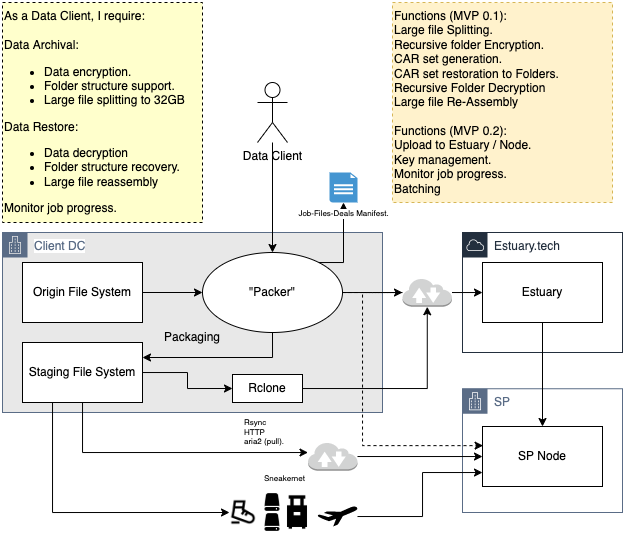

The diagram above was exported from draw.io. Its source (the exported page's mxGraphModel, read from the mxfile embedded in the PNG):
<mxGraphModel dx="1073" dy="497" grid="1" gridSize="10" guides="1" tooltips="1" connect="1" arrows="1" fold="1" page="1" pageScale="1" pageWidth="850" pageHeight="1100" math="0" shadow="0">
  <root>
    <mxCell id="0" />
    <mxCell id="1" parent="0" />
    <mxCell id="qziLCMFdaO2LlvTPwSSa-58" value="SP" style="points=[[0,0],[0.25,0],[0.5,0],[0.75,0],[1,0],[1,0.25],[1,0.5],[1,0.75],[1,1],[0.75,1],[0.5,1],[0.25,1],[0,1],[0,0.75],[0,0.5],[0,0.25]];outlineConnect=0;gradientColor=none;html=1;whiteSpace=wrap;fontSize=12;fontStyle=0;container=1;pointerEvents=0;collapsible=0;recursiveResize=0;shape=mxgraph.aws4.group;grIcon=mxgraph.aws4.group_corporate_data_center;strokeColor=#5A6C86;fillColor=#FFFFFF;verticalAlign=top;align=left;spacingLeft=30;fontColor=#5A6C86;dashed=0;labelBackgroundColor=default;" vertex="1" parent="1">
      <mxGeometry x="570" y="406.25" width="160" height="123.75" as="geometry" />
    </mxCell>
    <mxCell id="qziLCMFdaO2LlvTPwSSa-10" value="Functions (MVP 0.1):&lt;br&gt;Large file Splitting.&lt;br&gt;Recursive folder Encryption.&lt;br&gt;CAR set generation.&lt;br&gt;CAR set restoration to Folders.&lt;br&gt;Recursive Folder Decryption&lt;br&gt;Large file Re-Assembly&lt;br&gt;&lt;br&gt;Functions (MVP 0.2):&lt;br&gt;Upload to Estuary / Node.&lt;br&gt;Key management.&lt;br&gt;Monitor job progress.&lt;br&gt;Batching" style="rounded=0;whiteSpace=wrap;html=1;fillColor=#fff2cc;strokeColor=#d6b656;align=left;dashed=1;" vertex="1" parent="1">
      <mxGeometry x="500" y="20" width="220" height="200" as="geometry" />
    </mxCell>
    <mxCell id="qziLCMFdaO2LlvTPwSSa-57" value="Estuary.tech" style="points=[[0,0],[0.25,0],[0.5,0],[0.75,0],[1,0],[1,0.25],[1,0.5],[1,0.75],[1,1],[0.75,1],[0.5,1],[0.25,1],[0,1],[0,0.75],[0,0.5],[0,0.25]];outlineConnect=0;gradientColor=none;html=1;whiteSpace=wrap;fontSize=12;fontStyle=0;container=1;pointerEvents=0;collapsible=0;recursiveResize=0;shape=mxgraph.aws4.group;grIcon=mxgraph.aws4.group_aws_cloud;strokeColor=#232F3E;fillColor=none;verticalAlign=top;align=left;spacingLeft=30;fontColor=#232F3E;dashed=0;labelBackgroundColor=default;" vertex="1" parent="1">
      <mxGeometry x="570" y="250" width="160" height="120" as="geometry" />
    </mxCell>
    <mxCell id="qziLCMFdaO2LlvTPwSSa-11" value="As a Data Client, I require:&lt;br&gt;&lt;br&gt;Data Archival:&lt;br&gt;&lt;ul&gt;&lt;li&gt;Data encryption.&lt;/li&gt;&lt;li&gt;Folder structure support.&lt;/li&gt;&lt;li&gt;Large file splitting to 32GB&lt;br&gt;&lt;/li&gt;&lt;/ul&gt;Data Restore:&lt;br&gt;&lt;ul&gt;&lt;li&gt;Data decryption&lt;/li&gt;&lt;li&gt;Folder structure recovery.&lt;/li&gt;&lt;li&gt;Large file reassembly&lt;/li&gt;&lt;/ul&gt;Monitor job progress.&amp;nbsp;" style="text;html=1;strokeColor=default;fillColor=#FFFFCC;align=left;verticalAlign=middle;whiteSpace=wrap;rounded=0;dashed=1;" vertex="1" parent="1">
      <mxGeometry x="110" y="20" width="200" height="220" as="geometry" />
    </mxCell>
    <mxCell id="qziLCMFdaO2LlvTPwSSa-56" value="Client DC" style="points=[[0,0],[0.25,0],[0.5,0],[0.75,0],[1,0],[1,0.25],[1,0.5],[1,0.75],[1,1],[0.75,1],[0.5,1],[0.25,1],[0,1],[0,0.75],[0,0.5],[0,0.25]];outlineConnect=0;gradientColor=none;html=1;whiteSpace=wrap;fontSize=12;fontStyle=0;container=1;pointerEvents=0;collapsible=0;recursiveResize=0;shape=mxgraph.aws4.group;grIcon=mxgraph.aws4.group_corporate_data_center;strokeColor=#5A6C86;fillColor=#E8E8E8;verticalAlign=top;align=left;spacingLeft=30;fontColor=#5A6C86;dashed=0;labelBackgroundColor=default;" vertex="1" parent="1">
      <mxGeometry x="110" y="250" width="380" height="180" as="geometry" />
    </mxCell>
    <mxCell id="qziLCMFdaO2LlvTPwSSa-13" style="edgeStyle=orthogonalEdgeStyle;rounded=0;orthogonalLoop=1;jettySize=auto;html=1;entryX=0.5;entryY=0;entryDx=0;entryDy=0;" edge="1" parent="1" source="qziLCMFdaO2LlvTPwSSa-1" target="qziLCMFdaO2LlvTPwSSa-5">
      <mxGeometry relative="1" as="geometry" />
    </mxCell>
    <mxCell id="qziLCMFdaO2LlvTPwSSa-1" value="Data Client" style="shape=umlActor;verticalLabelPosition=bottom;verticalAlign=top;html=1;outlineConnect=0;" vertex="1" parent="1">
      <mxGeometry x="365" y="100" width="30" height="60" as="geometry" />
    </mxCell>
    <mxCell id="qziLCMFdaO2LlvTPwSSa-55" style="edgeStyle=orthogonalEdgeStyle;rounded=0;orthogonalLoop=1;jettySize=auto;html=1;fontSize=8;" edge="1" parent="1" source="qziLCMFdaO2LlvTPwSSa-2" target="qziLCMFdaO2LlvTPwSSa-3">
      <mxGeometry relative="1" as="geometry" />
    </mxCell>
    <mxCell id="qziLCMFdaO2LlvTPwSSa-2" value="Estuary" style="rounded=0;whiteSpace=wrap;html=1;" vertex="1" parent="1">
      <mxGeometry x="590" y="280" width="120" height="60" as="geometry" />
    </mxCell>
    <mxCell id="qziLCMFdaO2LlvTPwSSa-3" value="SP Node" style="rounded=0;whiteSpace=wrap;html=1;" vertex="1" parent="1">
      <mxGeometry x="590" y="444" width="120" height="60" as="geometry" />
    </mxCell>
    <mxCell id="qziLCMFdaO2LlvTPwSSa-7" style="edgeStyle=orthogonalEdgeStyle;rounded=0;orthogonalLoop=1;jettySize=auto;html=1;dashed=1;startArrow=none;entryX=0.005;entryY=0.319;entryDx=0;entryDy=0;entryPerimeter=0;" edge="1" parent="1" source="qziLCMFdaO2LlvTPwSSa-30" target="qziLCMFdaO2LlvTPwSSa-3">
      <mxGeometry relative="1" as="geometry">
        <Array as="points">
          <mxPoint x="470" y="310" />
          <mxPoint x="470" y="463" />
        </Array>
      </mxGeometry>
    </mxCell>
    <mxCell id="qziLCMFdaO2LlvTPwSSa-8" style="edgeStyle=orthogonalEdgeStyle;rounded=0;orthogonalLoop=1;jettySize=auto;html=1;" edge="1" parent="1" source="qziLCMFdaO2LlvTPwSSa-5" target="qziLCMFdaO2LlvTPwSSa-30">
      <mxGeometry relative="1" as="geometry" />
    </mxCell>
    <mxCell id="qziLCMFdaO2LlvTPwSSa-20" style="edgeStyle=orthogonalEdgeStyle;rounded=0;orthogonalLoop=1;jettySize=auto;html=1;entryX=0;entryY=0.5;entryDx=0;entryDy=0;" edge="1" parent="1" source="qziLCMFdaO2LlvTPwSSa-25" target="qziLCMFdaO2LlvTPwSSa-19">
      <mxGeometry relative="1" as="geometry" />
    </mxCell>
    <mxCell id="qziLCMFdaO2LlvTPwSSa-26" style="edgeStyle=orthogonalEdgeStyle;rounded=0;orthogonalLoop=1;jettySize=auto;html=1;entryX=1;entryY=0.25;entryDx=0;entryDy=0;exitX=0.5;exitY=1;exitDx=0;exitDy=0;" edge="1" parent="1" source="qziLCMFdaO2LlvTPwSSa-5" target="qziLCMFdaO2LlvTPwSSa-25">
      <mxGeometry relative="1" as="geometry">
        <Array as="points">
          <mxPoint x="380" y="375" />
        </Array>
      </mxGeometry>
    </mxCell>
    <mxCell id="qziLCMFdaO2LlvTPwSSa-5" value="&quot;Packer&quot;&lt;br&gt;" style="ellipse;whiteSpace=wrap;html=1;" vertex="1" parent="1">
      <mxGeometry x="310" y="270" width="140" height="80" as="geometry" />
    </mxCell>
    <mxCell id="qziLCMFdaO2LlvTPwSSa-15" style="edgeStyle=orthogonalEdgeStyle;rounded=0;orthogonalLoop=1;jettySize=auto;html=1;" edge="1" parent="1" source="qziLCMFdaO2LlvTPwSSa-14" target="qziLCMFdaO2LlvTPwSSa-5">
      <mxGeometry relative="1" as="geometry" />
    </mxCell>
    <mxCell id="qziLCMFdaO2LlvTPwSSa-14" value="Origin File System" style="rounded=0;whiteSpace=wrap;html=1;" vertex="1" parent="1">
      <mxGeometry x="130" y="280" width="120" height="60" as="geometry" />
    </mxCell>
    <mxCell id="qziLCMFdaO2LlvTPwSSa-31" style="edgeStyle=orthogonalEdgeStyle;rounded=0;orthogonalLoop=1;jettySize=auto;html=1;" edge="1" parent="1" source="qziLCMFdaO2LlvTPwSSa-19" target="qziLCMFdaO2LlvTPwSSa-30">
      <mxGeometry relative="1" as="geometry" />
    </mxCell>
    <mxCell id="qziLCMFdaO2LlvTPwSSa-19" value="Rclone" style="rounded=0;whiteSpace=wrap;html=1;" vertex="1" parent="1">
      <mxGeometry x="340" y="392" width="70" height="28" as="geometry" />
    </mxCell>
    <mxCell id="qziLCMFdaO2LlvTPwSSa-40" style="edgeStyle=orthogonalEdgeStyle;rounded=0;orthogonalLoop=1;jettySize=auto;html=1;fontSize=8;" edge="1" parent="1" source="qziLCMFdaO2LlvTPwSSa-25" target="qziLCMFdaO2LlvTPwSSa-39">
      <mxGeometry relative="1" as="geometry">
        <mxPoint x="590" y="470" as="targetPoint" />
        <Array as="points">
          <mxPoint x="190" y="470" />
        </Array>
      </mxGeometry>
    </mxCell>
    <mxCell id="qziLCMFdaO2LlvTPwSSa-47" style="edgeStyle=orthogonalEdgeStyle;rounded=0;orthogonalLoop=1;jettySize=auto;html=1;entryX=0;entryY=0.5;entryDx=0;entryDy=0;fontSize=8;" edge="1" parent="1" source="qziLCMFdaO2LlvTPwSSa-25" target="qziLCMFdaO2LlvTPwSSa-35">
      <mxGeometry relative="1" as="geometry">
        <Array as="points">
          <mxPoint x="160" y="530" />
        </Array>
      </mxGeometry>
    </mxCell>
    <mxCell id="qziLCMFdaO2LlvTPwSSa-25" value="Staging File System" style="rounded=0;whiteSpace=wrap;html=1;" vertex="1" parent="1">
      <mxGeometry x="130" y="360" width="120" height="60" as="geometry" />
    </mxCell>
    <mxCell id="qziLCMFdaO2LlvTPwSSa-27" value="Packaging" style="text;html=1;strokeColor=none;fillColor=none;align=center;verticalAlign=middle;whiteSpace=wrap;rounded=0;" vertex="1" parent="1">
      <mxGeometry x="270" y="340" width="60" height="30" as="geometry" />
    </mxCell>
    <mxCell id="qziLCMFdaO2LlvTPwSSa-28" value="Rsync&lt;br style=&quot;font-size: 8px&quot;&gt;HTTP&lt;br style=&quot;font-size: 8px&quot;&gt;aria2 (pull)." style="text;html=1;strokeColor=none;fillColor=none;align=left;verticalAlign=middle;whiteSpace=wrap;rounded=0;fontSize=8;" vertex="1" parent="1">
      <mxGeometry x="350" y="429" width="60" height="41" as="geometry" />
    </mxCell>
    <mxCell id="qziLCMFdaO2LlvTPwSSa-32" style="edgeStyle=orthogonalEdgeStyle;rounded=0;orthogonalLoop=1;jettySize=auto;html=1;" edge="1" parent="1" source="qziLCMFdaO2LlvTPwSSa-30" target="qziLCMFdaO2LlvTPwSSa-2">
      <mxGeometry relative="1" as="geometry" />
    </mxCell>
    <mxCell id="qziLCMFdaO2LlvTPwSSa-33" value="" style="shape=image;html=1;verticalAlign=top;verticalLabelPosition=bottom;labelBackgroundColor=#ffffff;imageAspect=0;aspect=fixed;image=https://cdn3.iconfinder.com/data/icons/summer-glyph-24-px/24/Bag_baggage_luggage_luggage_bag_tourism-128.png;fillColor=#FFFFCC;" vertex="1" parent="1">
      <mxGeometry x="385" y="510" width="40" height="40" as="geometry" />
    </mxCell>
    <mxCell id="qziLCMFdaO2LlvTPwSSa-35" value="" style="shape=image;html=1;verticalAlign=top;verticalLabelPosition=bottom;labelBackgroundColor=#ffffff;imageAspect=0;aspect=fixed;image=https://cdn4.iconfinder.com/data/icons/sports-outline-24-px/24/Fast_footwear_forward_runner_shoe_speed_-128.png;fillColor=#FFFFCC;" vertex="1" parent="1">
      <mxGeometry x="337" y="516" width="28" height="28" as="geometry" />
    </mxCell>
    <mxCell id="qziLCMFdaO2LlvTPwSSa-48" style="edgeStyle=orthogonalEdgeStyle;rounded=0;orthogonalLoop=1;jettySize=auto;html=1;fontSize=8;" edge="1" parent="1" source="qziLCMFdaO2LlvTPwSSa-36" target="qziLCMFdaO2LlvTPwSSa-3">
      <mxGeometry relative="1" as="geometry">
        <Array as="points">
          <mxPoint x="530" y="534" />
          <mxPoint x="530" y="490" />
        </Array>
      </mxGeometry>
    </mxCell>
    <mxCell id="qziLCMFdaO2LlvTPwSSa-36" value="" style="shape=mxgraph.signs.transportation.airplane_7;html=1;pointerEvents=1;fillColor=#000000;strokeColor=none;verticalLabelPosition=bottom;verticalAlign=top;align=center;" vertex="1" parent="1">
      <mxGeometry x="425" y="524" width="40" height="20" as="geometry" />
    </mxCell>
    <mxCell id="qziLCMFdaO2LlvTPwSSa-42" style="edgeStyle=orthogonalEdgeStyle;rounded=0;orthogonalLoop=1;jettySize=auto;html=1;fontSize=8;" edge="1" parent="1" source="qziLCMFdaO2LlvTPwSSa-39" target="qziLCMFdaO2LlvTPwSSa-3">
      <mxGeometry relative="1" as="geometry" />
    </mxCell>
    <mxCell id="qziLCMFdaO2LlvTPwSSa-39" value="" style="outlineConnect=0;verticalLabelPosition=bottom;verticalAlign=top;align=center;html=1;shape=mxgraph.aws3.internet_2;fillColor=#D2D3D3;gradientColor=none;" vertex="1" parent="1">
      <mxGeometry x="415.5" y="459.75" width="49.5" height="28.5" as="geometry" />
    </mxCell>
    <mxCell id="qziLCMFdaO2LlvTPwSSa-30" value="" style="outlineConnect=0;verticalLabelPosition=bottom;verticalAlign=top;align=center;html=1;shape=mxgraph.aws3.internet_2;fillColor=#D2D3D3;gradientColor=none;" vertex="1" parent="1">
      <mxGeometry x="510" y="295.75" width="49.5" height="28.5" as="geometry" />
    </mxCell>
    <mxCell id="qziLCMFdaO2LlvTPwSSa-41" value="" style="edgeStyle=orthogonalEdgeStyle;rounded=0;orthogonalLoop=1;jettySize=auto;html=1;dashed=1;endArrow=none;" edge="1" parent="1" source="qziLCMFdaO2LlvTPwSSa-5" target="qziLCMFdaO2LlvTPwSSa-30">
      <mxGeometry relative="1" as="geometry">
        <mxPoint x="449.99998214285483" y="310.02857142857135" as="sourcePoint" />
        <mxPoint x="650" y="399.75" as="targetPoint" />
      </mxGeometry>
    </mxCell>
    <mxCell id="qziLCMFdaO2LlvTPwSSa-44" value="" style="shape=image;html=1;verticalAlign=top;verticalLabelPosition=bottom;labelBackgroundColor=#ffffff;imageAspect=0;aspect=fixed;image=https://cdn2.iconfinder.com/data/icons/freecns-cumulus/16/519553-049_Disk-128.png;fontSize=8;fillColor=#FFFFCC;" vertex="1" parent="1">
      <mxGeometry x="370" y="510" width="20" height="20" as="geometry" />
    </mxCell>
    <mxCell id="qziLCMFdaO2LlvTPwSSa-45" value="" style="shape=image;html=1;verticalAlign=top;verticalLabelPosition=bottom;labelBackgroundColor=#ffffff;imageAspect=0;aspect=fixed;image=https://cdn2.iconfinder.com/data/icons/freecns-cumulus/16/519553-049_Disk-128.png;fontSize=8;fillColor=#FFFFCC;" vertex="1" parent="1">
      <mxGeometry x="370" y="530" width="20" height="20" as="geometry" />
    </mxCell>
    <mxCell id="qziLCMFdaO2LlvTPwSSa-49" value="Sneakernet" style="text;html=1;strokeColor=none;fillColor=none;align=left;verticalAlign=middle;whiteSpace=wrap;rounded=0;fontSize=8;" vertex="1" parent="1">
      <mxGeometry x="370" y="488.25" width="62" height="16" as="geometry" />
    </mxCell>
    <mxCell id="qziLCMFdaO2LlvTPwSSa-53" style="edgeStyle=orthogonalEdgeStyle;rounded=0;orthogonalLoop=1;jettySize=auto;html=1;" edge="1" parent="1" source="qziLCMFdaO2LlvTPwSSa-5" target="qziLCMFdaO2LlvTPwSSa-52">
      <mxGeometry relative="1" as="geometry">
        <mxPoint x="390" y="170" as="sourcePoint" />
        <mxPoint x="390" y="280" as="targetPoint" />
        <Array as="points">
          <mxPoint x="410" y="280" />
          <mxPoint x="410" y="280" />
        </Array>
      </mxGeometry>
    </mxCell>
    <mxCell id="qziLCMFdaO2LlvTPwSSa-52" value="Job-Files-Deals Manifest." style="shadow=0;dashed=0;html=1;strokeColor=none;fillColor=#4495D1;labelPosition=center;verticalLabelPosition=bottom;verticalAlign=top;align=center;outlineConnect=0;shape=mxgraph.veeam.2d.report;fontSize=8;labelBackgroundColor=default;" vertex="1" parent="1">
      <mxGeometry x="437" y="190" width="28" height="30" as="geometry" />
    </mxCell>
  </root>
</mxGraphModel>